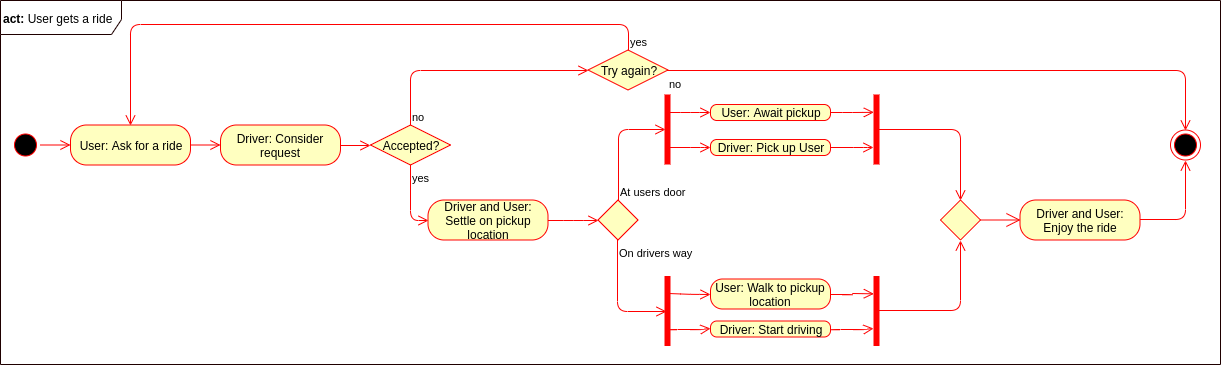

The diagram above was exported from draw.io. Its source (the exported page's mxGraphModel, read from the mxfile embedded in the PNG):
<mxGraphModel dx="2272" dy="1810" grid="1" gridSize="10" guides="1" tooltips="1" connect="1" arrows="1" fold="1" page="1" pageScale="1" pageWidth="850" pageHeight="1100" math="0" shadow="0">
  <root>
    <mxCell id="0" />
    <mxCell id="1" parent="0" />
    <mxCell id="2" value="" style="group;align=left;" vertex="1" connectable="0" parent="1">
      <mxGeometry x="-1" y="606" width="1220" height="364" as="geometry" />
    </mxCell>
    <mxCell id="3" value="&lt;b style=&quot;font-size: 12px;&quot;&gt;act: &lt;/b&gt;User gets a ride" style="shape=umlFrame;whiteSpace=wrap;html=1;strokeColor=#1F0000;fontSize=12;align=left;width=121;height=34;" vertex="1" parent="2">
      <mxGeometry width="1220" height="364" as="geometry" />
    </mxCell>
    <mxCell id="4" value="User: Ask for a ride" style="rounded=1;whiteSpace=wrap;html=1;arcSize=40;fontColor=#000000;fillColor=#ffffc0;strokeColor=#ff0000;" vertex="1" parent="2">
      <mxGeometry x="70" y="124.5" width="120" height="40" as="geometry" />
    </mxCell>
    <mxCell id="5" value="" style="edgeStyle=orthogonalEdgeStyle;html=1;verticalAlign=bottom;endArrow=open;endSize=8;strokeColor=#ff0000;align=center;" edge="1" parent="2" source="4">
      <mxGeometry relative="1" as="geometry">
        <mxPoint x="220" y="144.5" as="targetPoint" />
      </mxGeometry>
    </mxCell>
    <mxCell id="6" value="" style="ellipse;html=1;shape=startState;fillColor=#000000;strokeColor=#ff0000;" vertex="1" parent="2">
      <mxGeometry x="10" y="129.5" width="30" height="30" as="geometry" />
    </mxCell>
    <mxCell id="7" value="" style="edgeStyle=orthogonalEdgeStyle;html=1;verticalAlign=bottom;endArrow=open;endSize=8;strokeColor=#ff0000;align=center;" edge="1" parent="2" source="6">
      <mxGeometry relative="1" as="geometry">
        <mxPoint x="70" y="144.5" as="targetPoint" />
      </mxGeometry>
    </mxCell>
    <mxCell id="8" value="Accepted?" style="rhombus;whiteSpace=wrap;html=1;fillColor=#ffffc0;strokeColor=#ff0000;" vertex="1" parent="2">
      <mxGeometry x="370" y="124.5" width="80" height="40" as="geometry" />
    </mxCell>
    <mxCell id="9" value="no" style="edgeStyle=orthogonalEdgeStyle;html=1;align=left;verticalAlign=bottom;endArrow=open;endSize=8;strokeColor=#ff0000;entryX=0;entryY=0.5;entryDx=0;entryDy=0;" edge="1" parent="2" source="8" target="20">
      <mxGeometry x="-1" relative="1" as="geometry">
        <mxPoint x="427.5" y="69.5" as="targetPoint" />
        <Array as="points">
          <mxPoint x="410" y="70" />
        </Array>
      </mxGeometry>
    </mxCell>
    <mxCell id="10" value="yes" style="edgeStyle=orthogonalEdgeStyle;html=1;align=left;verticalAlign=top;endArrow=open;endSize=8;strokeColor=#ff0000;" edge="1" parent="2" source="8">
      <mxGeometry x="-1" relative="1" as="geometry">
        <mxPoint x="427.5" y="219.5" as="targetPoint" />
        <Array as="points">
          <mxPoint x="410" y="219" />
        </Array>
      </mxGeometry>
    </mxCell>
    <mxCell id="11" value="Driver and User: Settle on pickup location" style="rounded=1;whiteSpace=wrap;html=1;arcSize=40;fontColor=#000000;fillColor=#ffffc0;strokeColor=#ff0000;" vertex="1" parent="2">
      <mxGeometry x="427.5" y="199.5" width="120" height="40" as="geometry" />
    </mxCell>
    <mxCell id="12" value="" style="edgeStyle=orthogonalEdgeStyle;html=1;verticalAlign=bottom;endArrow=open;endSize=8;strokeColor=#ff0000;align=center;entryX=0;entryY=0.5;entryDx=0;entryDy=0;" edge="1" parent="2" source="11" target="13">
      <mxGeometry relative="1" as="geometry">
        <mxPoint x="487.5" y="299.5" as="targetPoint" />
      </mxGeometry>
    </mxCell>
    <mxCell id="13" value="" style="rhombus;whiteSpace=wrap;html=1;fillColor=#ffffc0;strokeColor=#ff0000;" vertex="1" parent="2">
      <mxGeometry x="597.5" y="199.5" width="40" height="40" as="geometry" />
    </mxCell>
    <mxCell id="14" value="At users door" style="edgeStyle=orthogonalEdgeStyle;html=1;align=left;verticalAlign=bottom;endArrow=open;endSize=8;strokeColor=#ff0000;exitX=0.5;exitY=0;exitDx=0;exitDy=0;entryX=0.5;entryY=0.56;entryDx=0;entryDy=0;entryPerimeter=0;" edge="1" parent="2" source="13" target="27">
      <mxGeometry x="0.2034" y="-71" relative="1" as="geometry">
        <mxPoint x="660" y="144" as="targetPoint" />
        <Array as="points">
          <mxPoint x="618" y="129" />
        </Array>
        <mxPoint as="offset" />
      </mxGeometry>
    </mxCell>
    <mxCell id="15" value="On drivers way" style="edgeStyle=orthogonalEdgeStyle;html=1;align=left;verticalAlign=top;endArrow=open;endSize=8;strokeColor=#ff0000;entryX=0.501;entryY=0.55;entryDx=0;entryDy=0;entryPerimeter=0;" edge="1" parent="2" source="13" target="37">
      <mxGeometry x="0.1983" y="71" relative="1" as="geometry">
        <mxPoint x="667" y="310" as="targetPoint" />
        <Array as="points">
          <mxPoint x="617" y="311" />
        </Array>
        <mxPoint as="offset" />
      </mxGeometry>
    </mxCell>
    <mxCell id="16" value="User: Await pickup" style="rounded=1;whiteSpace=wrap;html=1;arcSize=40;fontColor=#000000;fillColor=#ffffc0;strokeColor=#ff0000;" vertex="1" parent="2">
      <mxGeometry x="710" y="104" width="120" height="16" as="geometry" />
    </mxCell>
    <mxCell id="17" value="" style="endArrow=open;endFill=1;endSize=12;html=1;strokeColor=#FF0505;align=center;" edge="1" parent="2">
      <mxGeometry width="160" relative="1" as="geometry">
        <mxPoint x="980" y="219.5" as="sourcePoint" />
        <mxPoint x="1020" y="219.5" as="targetPoint" />
      </mxGeometry>
    </mxCell>
    <mxCell id="18" value="Driver and User:&lt;br&gt;Enjoy the ride" style="rounded=1;whiteSpace=wrap;html=1;arcSize=40;fontColor=#000000;fillColor=#ffffc0;strokeColor=#ff0000;" vertex="1" parent="2">
      <mxGeometry x="1019.5" y="199.5" width="120" height="40" as="geometry" />
    </mxCell>
    <mxCell id="19" value="" style="edgeStyle=orthogonalEdgeStyle;html=1;verticalAlign=bottom;endArrow=open;endSize=8;strokeColor=#ff0000;align=center;entryX=0.5;entryY=1;entryDx=0;entryDy=0;" edge="1" parent="2" source="18" target="23">
      <mxGeometry relative="1" as="geometry">
        <mxPoint x="1147.5" y="189.5" as="targetPoint" />
        <Array as="points">
          <mxPoint x="1185" y="219" />
        </Array>
      </mxGeometry>
    </mxCell>
    <mxCell id="20" value="Try again?" style="rhombus;whiteSpace=wrap;html=1;fillColor=#ffffc0;strokeColor=#ff0000;" vertex="1" parent="2">
      <mxGeometry x="587.5" y="49.5" width="80" height="40" as="geometry" />
    </mxCell>
    <mxCell id="21" value="yes" style="edgeStyle=orthogonalEdgeStyle;html=1;align=left;verticalAlign=bottom;endArrow=open;endSize=8;strokeColor=#ff0000;entryX=0.5;entryY=0;entryDx=0;entryDy=0;" edge="1" parent="2" source="20" target="4">
      <mxGeometry x="-1" relative="1" as="geometry">
        <mxPoint x="627.5" y="9.5" as="targetPoint" />
        <Array as="points">
          <mxPoint x="628" y="24" />
          <mxPoint x="130" y="24" />
        </Array>
      </mxGeometry>
    </mxCell>
    <mxCell id="22" value="no" style="edgeStyle=orthogonalEdgeStyle;html=1;align=left;verticalAlign=top;endArrow=open;endSize=8;strokeColor=#ff0000;entryX=0.5;entryY=0;entryDx=0;entryDy=0;" edge="1" parent="2" source="20" target="23">
      <mxGeometry x="0.7926" y="-518" relative="1" as="geometry">
        <mxPoint x="1067.5" y="129.5" as="targetPoint" />
        <mxPoint as="offset" />
      </mxGeometry>
    </mxCell>
    <mxCell id="23" value="" style="ellipse;html=1;shape=endState;fillColor=#000000;strokeColor=#ff0000;" vertex="1" parent="2">
      <mxGeometry x="1170" y="129.5" width="30" height="30" as="geometry" />
    </mxCell>
    <mxCell id="24" value="Driver: Consider request" style="rounded=1;whiteSpace=wrap;html=1;arcSize=40;fontColor=#000000;fillColor=#ffffc0;strokeColor=#ff0000;" vertex="1" parent="2">
      <mxGeometry x="220" y="124.5" width="120" height="40" as="geometry" />
    </mxCell>
    <mxCell id="25" value="" style="edgeStyle=orthogonalEdgeStyle;html=1;verticalAlign=bottom;endArrow=open;endSize=8;strokeColor=#ff0000;align=center;exitX=1;exitY=0.5;exitDx=0;exitDy=0;entryX=0;entryY=0.5;entryDx=0;entryDy=0;" edge="1" parent="2" source="24" target="8">
      <mxGeometry relative="1" as="geometry">
        <mxPoint x="405" y="239.5" as="targetPoint" />
        <mxPoint x="235" y="215" as="sourcePoint" />
      </mxGeometry>
    </mxCell>
    <mxCell id="26" value="Driver: Pick up User" style="rounded=1;whiteSpace=wrap;html=1;arcSize=40;fontColor=#000000;fillColor=#ffffc0;strokeColor=#ff0000;" vertex="1" parent="2">
      <mxGeometry x="710" y="139" width="120" height="16" as="geometry" />
    </mxCell>
    <mxCell id="27" value="" style="shape=line;html=1;strokeWidth=6;strokeColor=#ff0000;fontSize=10;direction=south;" vertex="1" parent="2">
      <mxGeometry x="653" y="94" width="28" height="70" as="geometry" />
    </mxCell>
    <mxCell id="28" value="" style="edgeStyle=orthogonalEdgeStyle;html=1;verticalAlign=bottom;endArrow=open;endSize=8;strokeColor=#ff0000;fontSize=10;exitX=0.255;exitY=0.465;exitDx=0;exitDy=0;exitPerimeter=0;" edge="1" parent="2" source="27">
      <mxGeometry relative="1" as="geometry">
        <mxPoint x="710" y="112" as="targetPoint" />
        <mxPoint x="690" y="94.5" as="sourcePoint" />
        <Array as="points">
          <mxPoint x="690" y="112" />
        </Array>
      </mxGeometry>
    </mxCell>
    <mxCell id="29" value="" style="edgeStyle=orthogonalEdgeStyle;html=1;verticalAlign=bottom;endArrow=open;endSize=8;strokeColor=#ff0000;fontSize=10;exitX=0.75;exitY=0.5;exitDx=0;exitDy=0;exitPerimeter=0;" edge="1" parent="2" source="27">
      <mxGeometry relative="1" as="geometry">
        <mxPoint x="710" y="147" as="targetPoint" />
        <mxPoint x="678" y="152" as="sourcePoint" />
        <Array as="points">
          <mxPoint x="700" y="147" />
          <mxPoint x="720" y="147" />
        </Array>
      </mxGeometry>
    </mxCell>
    <mxCell id="30" value="" style="edgeStyle=orthogonalEdgeStyle;html=1;verticalAlign=bottom;endArrow=open;endSize=8;strokeColor=#ff0000;fontSize=10;exitX=1;exitY=0.5;exitDx=0;exitDy=0;" edge="1" parent="2" source="16">
      <mxGeometry relative="1" as="geometry">
        <mxPoint x="873.3333333333335" y="111.83333333333348" as="targetPoint" />
        <mxPoint x="830.8333333333335" y="111.83333333333348" as="sourcePoint" />
        <Array as="points" />
      </mxGeometry>
    </mxCell>
    <mxCell id="31" value="" style="edgeStyle=orthogonalEdgeStyle;html=1;verticalAlign=bottom;endArrow=open;endSize=8;strokeColor=#ff0000;fontSize=10;" edge="1" parent="2">
      <mxGeometry relative="1" as="geometry">
        <mxPoint x="873.3333333333335" y="146.83333333333348" as="targetPoint" />
        <mxPoint x="830" y="147" as="sourcePoint" />
        <Array as="points">
          <mxPoint x="863" y="147" />
          <mxPoint x="883" y="147" />
        </Array>
      </mxGeometry>
    </mxCell>
    <mxCell id="32" value="" style="shape=line;html=1;strokeWidth=6;strokeColor=#ff0000;fontSize=10;direction=south;" vertex="1" parent="2">
      <mxGeometry x="862" y="94" width="28" height="70" as="geometry" />
    </mxCell>
    <mxCell id="33" value="" style="edgeStyle=orthogonalEdgeStyle;html=1;verticalAlign=bottom;endArrow=open;endSize=8;strokeColor=#ff0000;fontSize=10;exitX=0.495;exitY=0.437;exitDx=0;exitDy=0;exitPerimeter=0;entryX=0.5;entryY=0;entryDx=0;entryDy=0;" edge="1" parent="2" source="32" target="34">
      <mxGeometry relative="1" as="geometry">
        <mxPoint x="930" y="129" as="targetPoint" />
        <mxPoint x="886.5930232558139" y="118.93023255813955" as="sourcePoint" />
        <Array as="points">
          <mxPoint x="960" y="129" />
        </Array>
      </mxGeometry>
    </mxCell>
    <mxCell id="34" value="" style="rhombus;whiteSpace=wrap;html=1;fillColor=#ffffc0;strokeColor=#ff0000;" vertex="1" parent="2">
      <mxGeometry x="940" y="199.5" width="40" height="40" as="geometry" />
    </mxCell>
    <mxCell id="35" value="User: Walk to pickup location" style="rounded=1;whiteSpace=wrap;html=1;arcSize=40;fontColor=#000000;fillColor=#ffffc0;strokeColor=#ff0000;" vertex="1" parent="2">
      <mxGeometry x="710" y="278.5" width="120" height="30" as="geometry" />
    </mxCell>
    <mxCell id="36" value="Driver: Start driving" style="rounded=1;whiteSpace=wrap;html=1;arcSize=40;fontColor=#000000;fillColor=#ffffc0;strokeColor=#ff0000;" vertex="1" parent="2">
      <mxGeometry x="710" y="320.5" width="120" height="16" as="geometry" />
    </mxCell>
    <mxCell id="37" value="" style="shape=line;html=1;strokeWidth=6;strokeColor=#ff0000;fontSize=10;direction=south;" vertex="1" parent="2">
      <mxGeometry x="653" y="275.5" width="28" height="70" as="geometry" />
    </mxCell>
    <mxCell id="38" value="" style="edgeStyle=orthogonalEdgeStyle;html=1;verticalAlign=bottom;endArrow=open;endSize=8;strokeColor=#ff0000;fontSize=10;exitX=0.255;exitY=0.465;exitDx=0;exitDy=0;exitPerimeter=0;" edge="1" parent="2" source="37">
      <mxGeometry relative="1" as="geometry">
        <mxPoint x="709.8620689655172" y="293.844827586207" as="targetPoint" />
        <mxPoint x="690" y="276" as="sourcePoint" />
        <Array as="points">
          <mxPoint x="690" y="293.5" />
        </Array>
      </mxGeometry>
    </mxCell>
    <mxCell id="39" value="" style="edgeStyle=orthogonalEdgeStyle;html=1;verticalAlign=bottom;endArrow=open;endSize=8;strokeColor=#ff0000;fontSize=10;exitX=0.75;exitY=0.5;exitDx=0;exitDy=0;exitPerimeter=0;" edge="1" parent="2" source="37">
      <mxGeometry relative="1" as="geometry">
        <mxPoint x="709.8620689655172" y="328.3275862068965" as="targetPoint" />
        <mxPoint x="678" y="333.5" as="sourcePoint" />
        <Array as="points">
          <mxPoint x="700" y="328.5" />
          <mxPoint x="720" y="328.5" />
        </Array>
      </mxGeometry>
    </mxCell>
    <mxCell id="40" value="" style="edgeStyle=orthogonalEdgeStyle;html=1;verticalAlign=bottom;endArrow=open;endSize=8;strokeColor=#ff0000;fontSize=10;exitX=1;exitY=0.5;exitDx=0;exitDy=0;" edge="1" parent="2" source="35">
      <mxGeometry relative="1" as="geometry">
        <mxPoint x="873.3333333333335" y="293.3333333333335" as="targetPoint" />
        <mxPoint x="830.8333333333335" y="293.3333333333335" as="sourcePoint" />
        <Array as="points" />
      </mxGeometry>
    </mxCell>
    <mxCell id="41" value="" style="edgeStyle=orthogonalEdgeStyle;html=1;verticalAlign=bottom;endArrow=open;endSize=8;strokeColor=#ff0000;fontSize=10;" edge="1" parent="2">
      <mxGeometry relative="1" as="geometry">
        <mxPoint x="873.3103448275865" y="328.3275862068965" as="targetPoint" />
        <mxPoint x="829.8620689655172" y="328.3275862068965" as="sourcePoint" />
        <Array as="points">
          <mxPoint x="863" y="328.5" />
          <mxPoint x="883" y="328.5" />
        </Array>
      </mxGeometry>
    </mxCell>
    <mxCell id="42" value="" style="shape=line;html=1;strokeWidth=6;strokeColor=#ff0000;fontSize=10;direction=south;" vertex="1" parent="2">
      <mxGeometry x="862" y="275.5" width="28" height="70" as="geometry" />
    </mxCell>
    <mxCell id="43" value="" style="edgeStyle=orthogonalEdgeStyle;html=1;verticalAlign=bottom;endArrow=open;endSize=8;strokeColor=#ff0000;fontSize=10;exitX=0.495;exitY=0.437;exitDx=0;exitDy=0;exitPerimeter=0;entryX=0.5;entryY=1;entryDx=0;entryDy=0;" edge="1" parent="2" source="42" target="34">
      <mxGeometry relative="1" as="geometry">
        <mxPoint x="960.2068965517242" y="380.7413793103449" as="targetPoint" />
        <mxPoint x="886.5930232558139" y="300.43023255813955" as="sourcePoint" />
        <Array as="points">
          <mxPoint x="960" y="310" />
        </Array>
      </mxGeometry>
    </mxCell>
  </root>
</mxGraphModel>